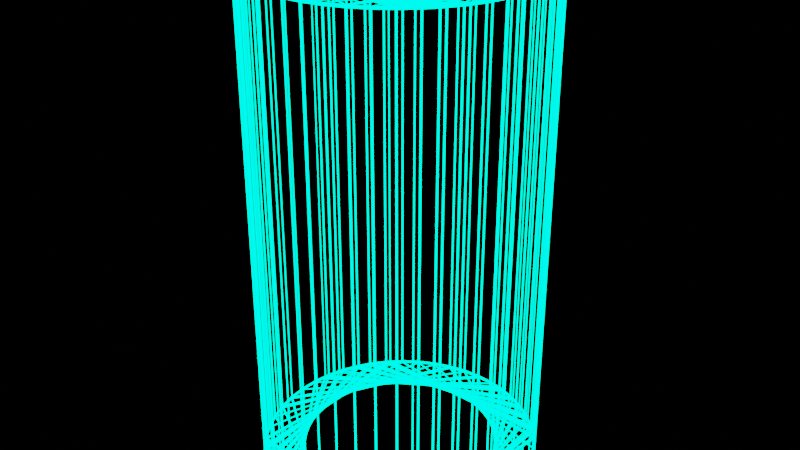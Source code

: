 # Source: box.blend  (saved by Blender 2.93.21; exported with 4.5.12 LTS)
import bpy
from mathutils import Matrix  # noqa: F401  (used for matrix-valued properties, if any)

bpy.ops.wm.read_factory_settings(use_empty=True)
scene = bpy.context.scene
scene.name = 'Scene'

# ---- materials (node trees are filled in below, after node groups)
mat_001 = bpy.data.materials.new('材质.001')
mat_001.use_transparent_shadow = False

# ---- material node trees
mat_001.use_nodes = True; mat_001.node_tree.nodes.clear()
_N = mat_001.node_tree.nodes; _L = mat_001.node_tree.links
n0 = _N.new('ShaderNodeOutputMaterial'); n0.name = 'Material Output'; n0.location = (300, 300)
n1 = _N.new('ShaderNodeEmission'); n1.name = '自发光(发射)'; n1.location = (10, 300)
n1.inputs[0].default_value = (0.0, 1.0, 0.5, 1.0)
n1.inputs[1].default_value = 7.0
_L.new(n1.outputs[0], n0.inputs[0])
n0.is_active_output = True

# ---- world
world_world = bpy.data.worlds.new('World'); scene.world = world_world
world_world.use_nodes = True; world_world.node_tree.nodes.clear()
_N = world_world.node_tree.nodes; _L = world_world.node_tree.links
n0 = _N.new('ShaderNodeOutputWorld'); n0.name = 'World Output'; n0.location = (300, 300)
n1 = _N.new('ShaderNodeBackground'); n1.name = 'Background'; n1.location = (10, 300)
n1.inputs[0].default_value = (0.0, 0.0, 0.0, 1.0)
_L.new(n1.outputs[0], n0.inputs[0])
n0.is_active_output = True
world_world.color = (0.05088, 0.05088, 0.05088)
world_world.use_sun_shadow = False
world_world.sun_shadow_jitter_overblur = 0.0

# ---- meshes
me_001 = bpy.data.meshes.new('立方体.001')
me_001.from_pydata([(-1.0, -1.0, -1.0), (-1.0, -1.0, 1.0), (-1.0, 1.0, -1.0), (-1.0, 1.0, 1.0), (1.0, -1.0, -1.0), (1.0, -1.0, 1.0), (1.0, 1.0, -1.0), (1.0, 1.0, 1.0)], [], [(0, 1, 3, 2), (2, 3, 7, 6), (6, 7, 5, 4), (4, 5, 1, 0), (2, 6, 4, 0), (7, 3, 1, 5)])
_uv = me_001.uv_layers.new(name='UV 贴图')
_uv.uv.foreach_set('vector', [0.375, 0.0, 0.625, 0.0, 0.625, 0.25, 0.375, 0.25, 0.375, 0.25, 0.625, 0.25, 0.625, 0.5, 0.375, 0.5, 0.375, 0.5, 0.625, 0.5, 0.625, 0.75, 0.375, 0.75, 0.375, 0.75, 0.625, 0.75, 0.625, 1.0, 0.375, 1.0, 0.125, 0.5, 0.375, 0.5, 0.375, 0.75, 0.125, 0.75, 0.625, 0.5, 0.875, 0.5, 0.875, 0.75, 0.625, 0.75])
me_001.materials.append(mat_001)
me_001.use_remesh_fix_poles = True
me_001.use_remesh_preserve_attributes = False
me_001.update()

# ---- objects
ob_x = bpy.data.objects.new('立方体', me_001)

# ---- transforms, parenting, visibility, modifiers, constraints
ob_x.location = (0.0, 0.0, 0.5513)
ob_x.rotation_euler = (0.0, 0.0, 6.283)
ob_x.scale = (5.963, 6.115, 15.23)
ob_x.delta_scale = (0.1, 0.1, 0.1)
_m = ob_x.modifiers.new('螺旋', 'SCREW')
_m.angle = 2.143
_m = ob_x.modifiers.new('线框', 'WIREFRAME')
_m.thickness = 0.017
_m.use_boundary = True
_m.use_crease = True

# ---- collection membership
scene.collection.objects.link(ob_x)

# ---- scene / render settings (as saved in the file)
scene.frame_start = 1; scene.frame_end = 60; scene.frame_set(60)
scene.render.engine = 'BLENDER_EEVEE_NEXT'
scene.render.image_settings.file_format = 'JPEG'
scene.render.image_settings.color_mode = 'RGB'
scene.cycles.use_denoising = False
scene.cycles.samples = 128
scene.cycles.sampling_pattern = 'TABULATED_SOBOL'
scene.cycles.use_adaptive_sampling = False
scene.cycles.use_light_tree = False
scene.view_settings.view_transform = 'Filmic'
bpy.context.view_layer.update()

# ---- added for rendering (the .blend has no active camera): camera
cam_auto = bpy.data.cameras.new('AutoCamera')
cam_auto.lens = 50.0
cam_auto.sensor_width = 36.0
cam_auto.clip_end = 1000.0
ob_auto_camera = bpy.data.objects.new('AutoCamera', cam_auto)
scene.collection.objects.link(ob_auto_camera)
ob_auto_camera.location = (3.63265, -4.35918, 3.45737)
ob_auto_camera.rotation_euler = (1.09748, -7.21219e-08, 0.694738)
scene.camera = ob_auto_camera
bpy.context.view_layer.update()
